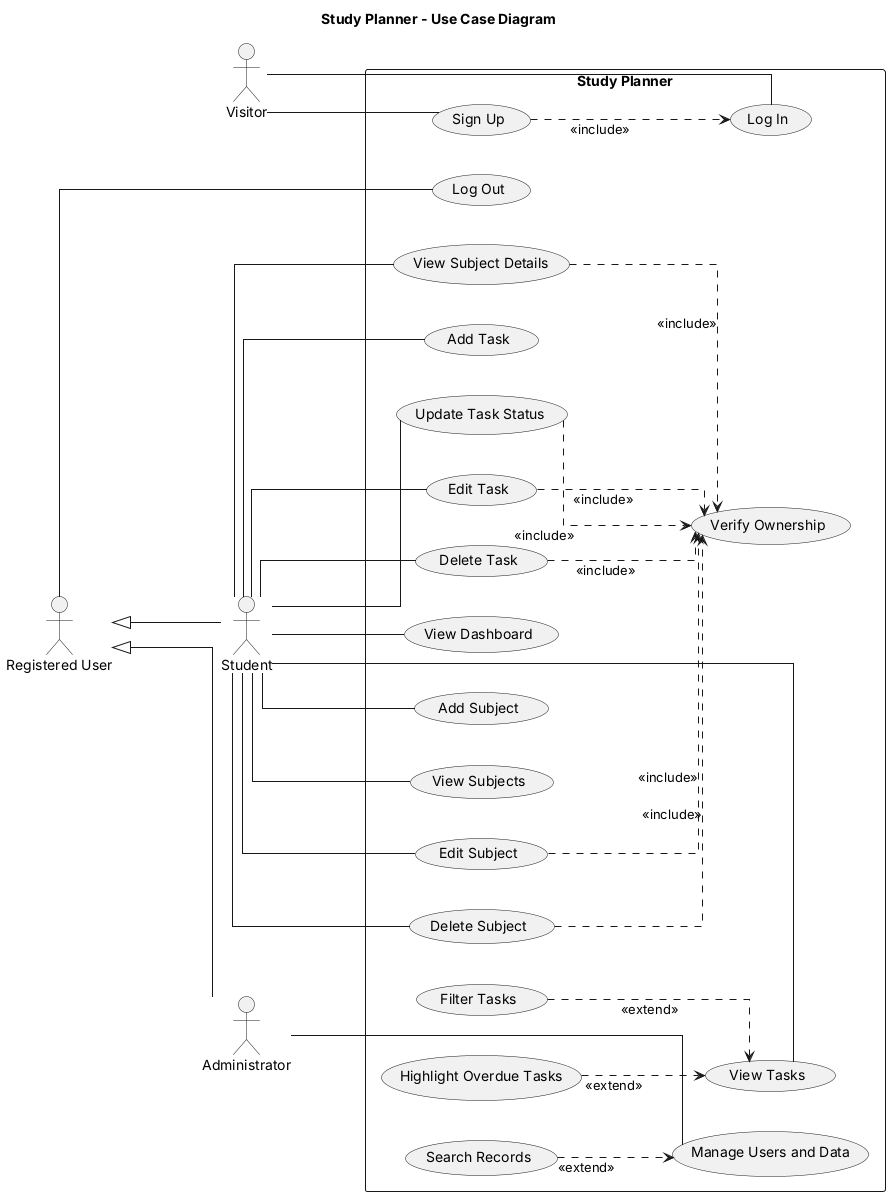

The diagram above was rendered by PlantUML. Its source (embedded in the PNG):
@startuml
title Study Planner - Use Case Diagram
left to right direction

actor Visitor
actor "Registered User" as RU
actor Student
actor Administrator

rectangle "Study Planner" {
  usecase "Sign Up" as UC1
  usecase "Log In" as UC2
  usecase "Log Out" as UC3
  usecase "Add Subject" as UC4
  usecase "View Subjects" as UC5
  usecase "Edit Subject" as UC6
  usecase "Delete Subject" as UC7
  usecase "View Subject Details" as UC8
  usecase "Add Task" as UC9
  usecase "View Tasks" as UC10
  usecase "Update Task Status" as UC11
  usecase "Edit Task" as UC12
  usecase "Delete Task" as UC13
  usecase "View Dashboard" as UC14
  usecase "Filter Tasks" as UC15
  usecase "Highlight Overdue Tasks" as UC16
  usecase "Verify Ownership" as UC17
  usecase "Manage Users and Data" as UC18
  usecase "Search Records" as UC19

  UC1 ..> UC2 : <<include>>

  UC6 ..> UC17 : <<include>>
  UC7 ..> UC17 : <<include>>
  UC8 ..> UC17 : <<include>>
  UC11 ..> UC17 : <<include>>
  UC12 ..> UC17 : <<include>>
  UC13 ..> UC17 : <<include>>

  UC15 ..> UC10 : <<extend>>
  UC16 ..> UC10 : <<extend>>
  UC19 ..> UC18 : <<extend>>
}

RU <|-- Student
RU <|-- Administrator

Visitor -- UC1
Visitor -- UC2
RU -- UC3
Student -- UC4
Student -- UC5
Student -- UC6
Student -- UC7
Student -- UC8
Student -- UC9
Student -- UC10
Student -- UC11
Student -- UC12
Student -- UC13
Student -- UC14
Administrator -- UC18

skinparam linetype ortho
skinparam nodesep 40
skinparam ranksep 90
skinparam shadowing false
skinparam backgroundColor white
skinparam defaultFontSize 14

@enduml